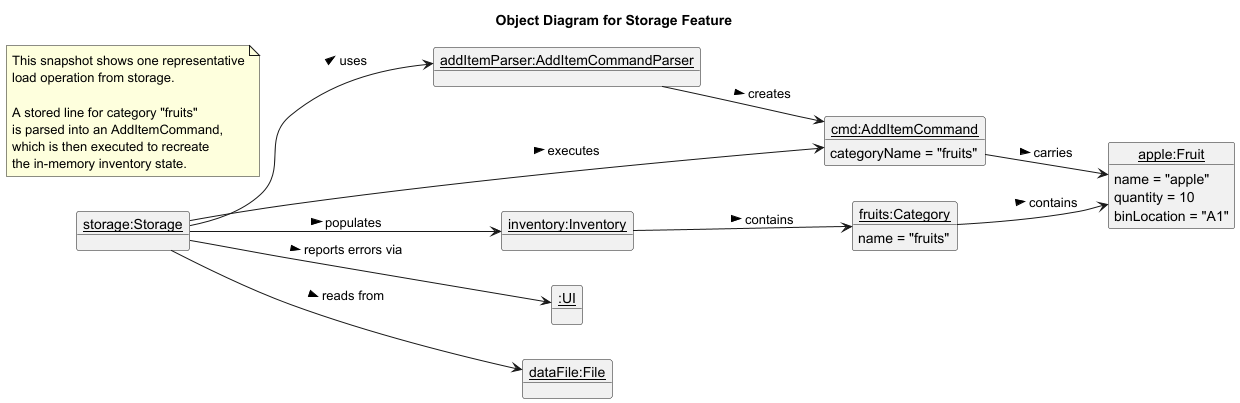

The diagram above was rendered by PlantUML. Its source (embedded in the PNG):
@startuml
title Object Diagram for Storage Feature
hide circle
left to right direction

object "<u>storage:Storage</u>" as storage
object "<u>addItemParser:AddItemCommandParser</u>" as addItemParser
object "<u>cmd:AddItemCommand</u>" as command {
  categoryName = "fruits"
}
object "<u>inventory:Inventory</u>" as inventory
object "<u>fruits:Category</u>" as fruits {
  name = "fruits"
}
object "<u>apple:Fruit</u>" as apple {
  name = "apple"
  quantity = 10
  binLocation = "A1"
}
object "<u>:UI</u>" as ui
object "<u>dataFile:File</u>" as dataFile

note as N1
  This snapshot shows one representative
  load operation from storage.

  A stored line for category "fruits"
  is parsed into an AddItemCommand,
  which is then executed to recreate
  the in-memory inventory state.
end note

storage --> addItemParser : uses >
addItemParser --> command : creates >
command --> apple : carries >
storage --> command : executes >
storage --> inventory : populates >
storage --> ui : reports errors via >
storage --> dataFile : reads from >
inventory --> fruits : contains >
fruits --> apple : contains >
@enduml